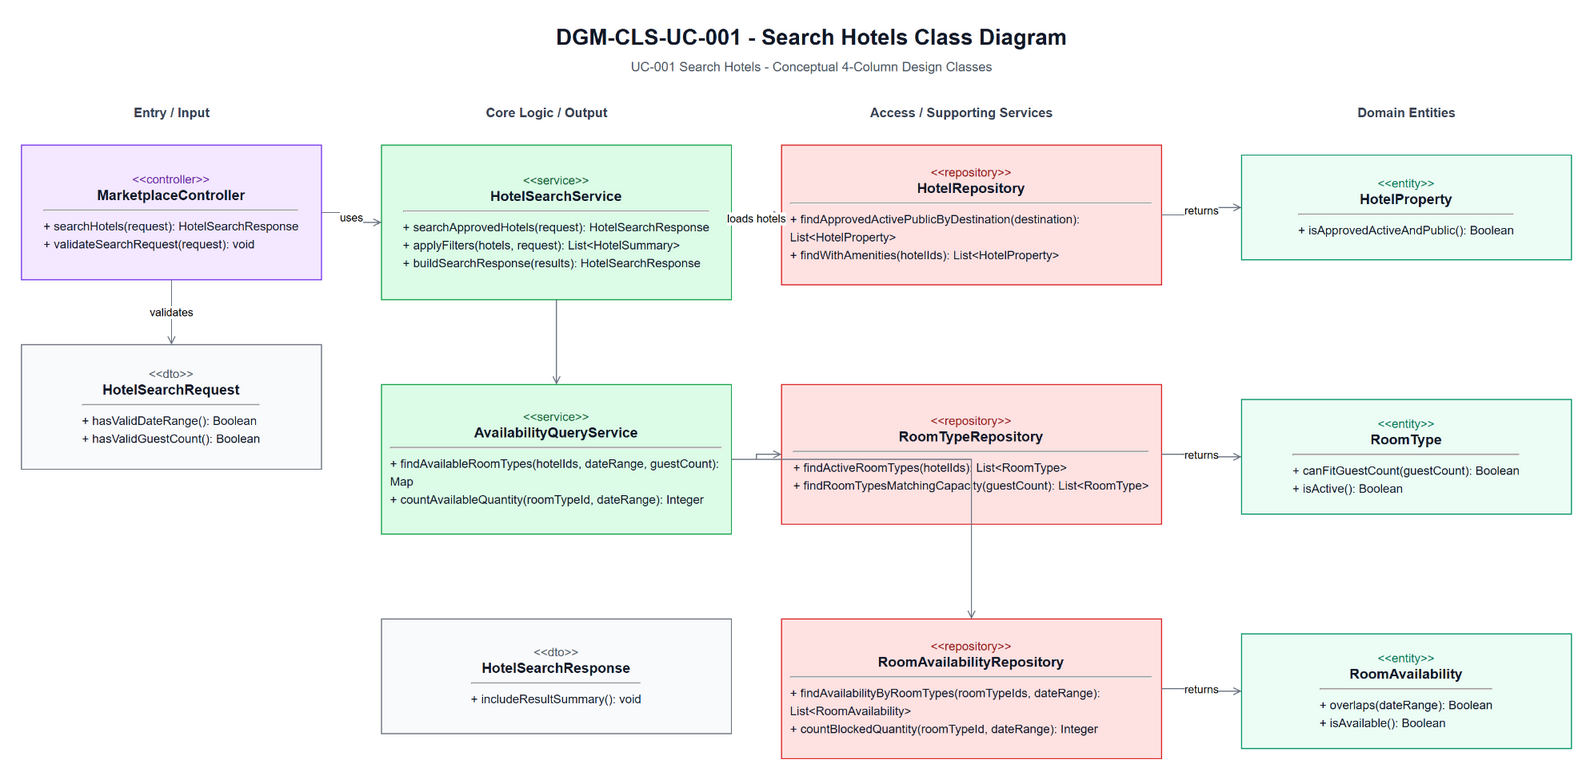

The diagram above was exported from draw.io. Its source (the exported page's mxGraphModel, read from the mxfile embedded in the PNG):
<mxGraphModel dx="1700" dy="1050" grid="1" gridSize="10" guides="1" tooltips="1" connect="1" arrows="1" fold="1" page="1" pageScale="1" pageWidth="1700" pageHeight="1050" math="0" shadow="0">
  <root>
    <mxCell id="0" />
    <mxCell id="1" parent="0" />
    <mxCell id="title" value="DGM-CLS-UC-001 - Search Hotels Class Diagram" style="text;html=1;strokeColor=none;fillColor=none;align=center;verticalAlign=middle;fontStyle=1;fontSize=22;fontColor=#111827" vertex="1" parent="1">
      <mxGeometry x="470" y="25" width="760" height="34" as="geometry" />
    </mxCell>
    <mxCell id="subtitle" value="UC-001 Search Hotels - Conceptual 4-Column Design Classes" style="text;html=1;strokeColor=none;fillColor=none;align=center;verticalAlign=middle;fontSize=13;fontColor=#4B5563" vertex="1" parent="1">
      <mxGeometry x="555" y="60" width="590" height="24" as="geometry" />
    </mxCell>
    <mxCell id="h-entry" value="Entry / Input" style="text;html=1;strokeColor=none;fillColor=none;align=center;verticalAlign=middle;fontStyle=1;fontSize=13;fontColor=#374151" vertex="1" parent="1">
      <mxGeometry x="60" y="105" width="300" height="26" as="geometry" />
    </mxCell>
    <mxCell id="h-core" value="Core Logic / Output" style="text;html=1;strokeColor=none;fillColor=none;align=center;verticalAlign=middle;fontStyle=1;fontSize=13;fontColor=#374151" vertex="1" parent="1">
      <mxGeometry x="420" y="105" width="330" height="26" as="geometry" />
    </mxCell>
    <mxCell id="h-access" value="Access / Supporting Services" style="text;html=1;strokeColor=none;fillColor=none;align=center;verticalAlign=middle;fontStyle=1;fontSize=13;fontColor=#374151" vertex="1" parent="1">
      <mxGeometry x="820" y="105" width="360" height="26" as="geometry" />
    </mxCell>
    <mxCell id="h-domain" value="Domain Entities" style="text;html=1;strokeColor=none;fillColor=none;align=center;verticalAlign=middle;fontStyle=1;fontSize=13;fontColor=#374151" vertex="1" parent="1">
      <mxGeometry x="1280" y="105" width="330" height="26" as="geometry" />
    </mxCell>
    <mxCell id="c-controller" value="&lt;div style=&quot;font-size:12px;color:#6B21A8;&quot;&gt;&amp;lt;&amp;lt;controller&amp;gt;&amp;gt;&lt;/div&gt;&lt;div style=&quot;font-size:14px;font-weight:bold;&quot;&gt;MarketplaceController&lt;/div&gt;&lt;hr&gt;&lt;div align=&quot;left&quot; style=&quot;font-size:12px;line-height:1.5;&quot;&gt;+ searchHotels(request): HotelSearchResponse&lt;br&gt;+ validateSearchRequest(request): void&lt;/div&gt;" style="rounded=0;whiteSpace=wrap;html=1;fillColor=#F3E8FF;strokeColor=#7C3AED;fontColor=#111827;spacing=10" vertex="1" parent="1">
      <mxGeometry x="60" y="150" width="300" height="135" as="geometry" />
    </mxCell>
    <mxCell id="c-request" value="&lt;div style=&quot;font-size:12px;color:#4B5563;&quot;&gt;&amp;lt;&amp;lt;dto&amp;gt;&amp;gt;&lt;/div&gt;&lt;div style=&quot;font-size:14px;font-weight:bold;&quot;&gt;HotelSearchRequest&lt;/div&gt;&lt;hr&gt;&lt;div align=&quot;left&quot; style=&quot;font-size:12px;line-height:1.5;&quot;&gt;+ hasValidDateRange(): Boolean&lt;br&gt;+ hasValidGuestCount(): Boolean&lt;/div&gt;" style="rounded=0;whiteSpace=wrap;html=1;fillColor=#F9FAFB;strokeColor=#6B7280;fontColor=#111827;spacing=10" vertex="1" parent="1">
      <mxGeometry x="60" y="350" width="300" height="125" as="geometry" />
    </mxCell>
    <mxCell id="c-service" value="&lt;div style=&quot;font-size:12px;color:#166534;&quot;&gt;&amp;lt;&amp;lt;service&amp;gt;&amp;gt;&lt;/div&gt;&lt;div style=&quot;font-size:14px;font-weight:bold;&quot;&gt;HotelSearchService&lt;/div&gt;&lt;hr&gt;&lt;div align=&quot;left&quot; style=&quot;font-size:12px;line-height:1.5;&quot;&gt;+ searchApprovedHotels(request): HotelSearchResponse&lt;br&gt;+ applyFilters(hotels, request): List&amp;lt;HotelSummary&amp;gt;&lt;br&gt;+ buildSearchResponse(results): HotelSearchResponse&lt;/div&gt;" style="rounded=0;whiteSpace=wrap;html=1;fillColor=#DCFCE7;strokeColor=#16A34A;fontColor=#111827;spacing=10" vertex="1" parent="1">
      <mxGeometry x="420" y="150" width="350" height="155" as="geometry" />
    </mxCell>
    <mxCell id="c-availability-service" value="&lt;div style=&quot;font-size:12px;color:#166534;&quot;&gt;&amp;lt;&amp;lt;service&amp;gt;&amp;gt;&lt;/div&gt;&lt;div style=&quot;font-size:14px;font-weight:bold;&quot;&gt;AvailabilityQueryService&lt;/div&gt;&lt;hr&gt;&lt;div align=&quot;left&quot; style=&quot;font-size:12px;line-height:1.5;&quot;&gt;+ findAvailableRoomTypes(hotelIds, dateRange, guestCount): Map&lt;br&gt;+ countAvailableQuantity(roomTypeId, dateRange): Integer&lt;/div&gt;" style="rounded=0;whiteSpace=wrap;html=1;fillColor=#DCFCE7;strokeColor=#16A34A;fontColor=#111827;spacing=10" vertex="1" parent="1">
      <mxGeometry x="420" y="390" width="350" height="150" as="geometry" />
    </mxCell>
    <mxCell id="c-response" value="&lt;div style=&quot;font-size:12px;color:#4B5563;&quot;&gt;&amp;lt;&amp;lt;dto&amp;gt;&amp;gt;&lt;/div&gt;&lt;div style=&quot;font-size:14px;font-weight:bold;&quot;&gt;HotelSearchResponse&lt;/div&gt;&lt;hr&gt;&lt;div align=&quot;left&quot; style=&quot;font-size:12px;line-height:1.5;&quot;&gt;+ includeResultSummary(): void&lt;/div&gt;" style="rounded=0;whiteSpace=wrap;html=1;fillColor=#F9FAFB;strokeColor=#6B7280;fontColor=#111827;spacing=10" vertex="1" parent="1">
      <mxGeometry x="420" y="625" width="350" height="115" as="geometry" />
    </mxCell>
    <mxCell id="c-hotel-repo" value="&lt;div style=&quot;font-size:12px;color:#991B1B;&quot;&gt;&amp;lt;&amp;lt;repository&amp;gt;&amp;gt;&lt;/div&gt;&lt;div style=&quot;font-size:14px;font-weight:bold;&quot;&gt;HotelRepository&lt;/div&gt;&lt;hr&gt;&lt;div align=&quot;left&quot; style=&quot;font-size:12px;line-height:1.5;&quot;&gt;+ findApprovedActivePublicByDestination(destination): List&amp;lt;HotelProperty&amp;gt;&lt;br&gt;+ findWithAmenities(hotelIds): List&amp;lt;HotelProperty&amp;gt;&lt;/div&gt;" style="rounded=0;whiteSpace=wrap;html=1;fillColor=#FEE2E2;strokeColor=#DC2626;fontColor=#111827;spacing=10" vertex="1" parent="1">
      <mxGeometry x="820" y="150" width="380" height="140" as="geometry" />
    </mxCell>
    <mxCell id="c-room-repo" value="&lt;div style=&quot;font-size:12px;color:#991B1B;&quot;&gt;&amp;lt;&amp;lt;repository&amp;gt;&amp;gt;&lt;/div&gt;&lt;div style=&quot;font-size:14px;font-weight:bold;&quot;&gt;RoomTypeRepository&lt;/div&gt;&lt;hr&gt;&lt;div align=&quot;left&quot; style=&quot;font-size:12px;line-height:1.5;&quot;&gt;+ findActiveRoomTypes(hotelIds): List&amp;lt;RoomType&amp;gt;&lt;br&gt;+ findRoomTypesMatchingCapacity(guestCount): List&amp;lt;RoomType&amp;gt;&lt;/div&gt;" style="rounded=0;whiteSpace=wrap;html=1;fillColor=#FEE2E2;strokeColor=#DC2626;fontColor=#111827;spacing=10" vertex="1" parent="1">
      <mxGeometry x="820" y="390" width="380" height="140" as="geometry" />
    </mxCell>
    <mxCell id="c-availability-repo" value="&lt;div style=&quot;font-size:12px;color:#991B1B;&quot;&gt;&amp;lt;&amp;lt;repository&amp;gt;&amp;gt;&lt;/div&gt;&lt;div style=&quot;font-size:14px;font-weight:bold;&quot;&gt;RoomAvailabilityRepository&lt;/div&gt;&lt;hr&gt;&lt;div align=&quot;left&quot; style=&quot;font-size:12px;line-height:1.5;&quot;&gt;+ findAvailabilityByRoomTypes(roomTypeIds, dateRange): List&amp;lt;RoomAvailability&amp;gt;&lt;br&gt;+ countBlockedQuantity(roomTypeId, dateRange): Integer&lt;/div&gt;" style="rounded=0;whiteSpace=wrap;html=1;fillColor=#FEE2E2;strokeColor=#DC2626;fontColor=#111827;spacing=10" vertex="1" parent="1">
      <mxGeometry x="820" y="625" width="380" height="140" as="geometry" />
    </mxCell>
    <mxCell id="c-hotel" value="&lt;div style=&quot;font-size:12px;color:#047857;&quot;&gt;&amp;lt;&amp;lt;entity&amp;gt;&amp;gt;&lt;/div&gt;&lt;div style=&quot;font-size:14px;font-weight:bold;&quot;&gt;HotelProperty&lt;/div&gt;&lt;hr&gt;&lt;div align=&quot;left&quot; style=&quot;font-size:12px;line-height:1.5;&quot;&gt;+ isApprovedActiveAndPublic(): Boolean&lt;/div&gt;" style="rounded=0;whiteSpace=wrap;html=1;fillColor=#ECFDF5;strokeColor=#059669;fontColor=#111827;spacing=10" vertex="1" parent="1">
      <mxGeometry x="1280" y="160" width="330" height="105" as="geometry" />
    </mxCell>
    <mxCell id="c-room-type" value="&lt;div style=&quot;font-size:12px;color:#047857;&quot;&gt;&amp;lt;&amp;lt;entity&amp;gt;&amp;gt;&lt;/div&gt;&lt;div style=&quot;font-size:14px;font-weight:bold;&quot;&gt;RoomType&lt;/div&gt;&lt;hr&gt;&lt;div align=&quot;left&quot; style=&quot;font-size:12px;line-height:1.5;&quot;&gt;+ canFitGuestCount(guestCount): Boolean&lt;br&gt;+ isActive(): Boolean&lt;/div&gt;" style="rounded=0;whiteSpace=wrap;html=1;fillColor=#ECFDF5;strokeColor=#059669;fontColor=#111827;spacing=10" vertex="1" parent="1">
      <mxGeometry x="1280" y="405" width="330" height="115" as="geometry" />
    </mxCell>
    <mxCell id="c-availability" value="&lt;div style=&quot;font-size:12px;color:#047857;&quot;&gt;&amp;lt;&amp;lt;entity&amp;gt;&amp;gt;&lt;/div&gt;&lt;div style=&quot;font-size:14px;font-weight:bold;&quot;&gt;RoomAvailability&lt;/div&gt;&lt;hr&gt;&lt;div align=&quot;left&quot; style=&quot;font-size:12px;line-height:1.5;&quot;&gt;+ overlaps(dateRange): Boolean&lt;br&gt;+ isAvailable(): Boolean&lt;/div&gt;" style="rounded=0;whiteSpace=wrap;html=1;fillColor=#ECFDF5;strokeColor=#059669;fontColor=#111827;spacing=10" vertex="1" parent="1">
      <mxGeometry x="1280" y="640" width="330" height="115" as="geometry" />
    </mxCell>
    <mxCell id="e1" value="uses" style="edgeStyle=orthogonalEdgeStyle;rounded=0;html=1;endArrow=open;strokeColor=#6B7280;fontSize=11;labelBackgroundColor=#FFFFFF" edge="1" parent="1" source="c-controller" target="c-service">
      <mxGeometry relative="1" as="geometry" />
    </mxCell>
    <mxCell id="e2" value="validates" style="edgeStyle=orthogonalEdgeStyle;rounded=0;html=1;endArrow=open;strokeColor=#6B7280;fontSize=11;labelBackgroundColor=#FFFFFF" edge="1" parent="1" source="c-controller" target="c-request">
      <mxGeometry relative="1" as="geometry" />
    </mxCell>
    <mxCell id="e3" value="" style="edgeStyle=orthogonalEdgeStyle;rounded=0;html=1;endArrow=open;strokeColor=#6B7280;fontSize=11;labelBackgroundColor=#FFFFFF" edge="1" parent="1" source="c-service" target="c-availability-service">
      <mxGeometry relative="1" as="geometry" />
    </mxCell>
    <mxCell id="e5" value="loads hotels" style="edgeStyle=orthogonalEdgeStyle;rounded=0;html=1;endArrow=open;strokeColor=#6B7280;fontSize=11;labelBackgroundColor=#FFFFFF" edge="1" parent="1" source="c-service" target="c-hotel-repo">
      <mxGeometry relative="1" as="geometry" />
    </mxCell>
    <mxCell id="e6" value="" style="edgeStyle=orthogonalEdgeStyle;rounded=0;html=1;endArrow=open;strokeColor=#6B7280;fontSize=11;labelBackgroundColor=#FFFFFF" edge="1" parent="1" source="c-availability-service" target="c-room-repo">
      <mxGeometry relative="1" as="geometry" />
    </mxCell>
    <mxCell id="e7" value="" style="edgeStyle=orthogonalEdgeStyle;rounded=0;html=1;endArrow=open;strokeColor=#6B7280;fontSize=11;labelBackgroundColor=#FFFFFF" edge="1" parent="1" source="c-availability-service" target="c-availability-repo">
      <mxGeometry relative="1" as="geometry" />
    </mxCell>
    <mxCell id="e8" value="returns" style="edgeStyle=orthogonalEdgeStyle;rounded=0;html=1;endArrow=open;strokeColor=#6B7280;fontSize=11;labelBackgroundColor=#FFFFFF" edge="1" parent="1" source="c-hotel-repo" target="c-hotel">
      <mxGeometry relative="1" as="geometry" />
    </mxCell>
    <mxCell id="e9" value="returns" style="edgeStyle=orthogonalEdgeStyle;rounded=0;html=1;endArrow=open;strokeColor=#6B7280;fontSize=11;labelBackgroundColor=#FFFFFF" edge="1" parent="1" source="c-room-repo" target="c-room-type">
      <mxGeometry relative="1" as="geometry" />
    </mxCell>
    <mxCell id="e10" value="returns" style="edgeStyle=orthogonalEdgeStyle;rounded=0;html=1;endArrow=open;strokeColor=#6B7280;fontSize=11;labelBackgroundColor=#FFFFFF" edge="1" parent="1" source="c-availability-repo" target="c-availability">
      <mxGeometry relative="1" as="geometry" />
    </mxCell>
  </root>
</mxGraphModel>